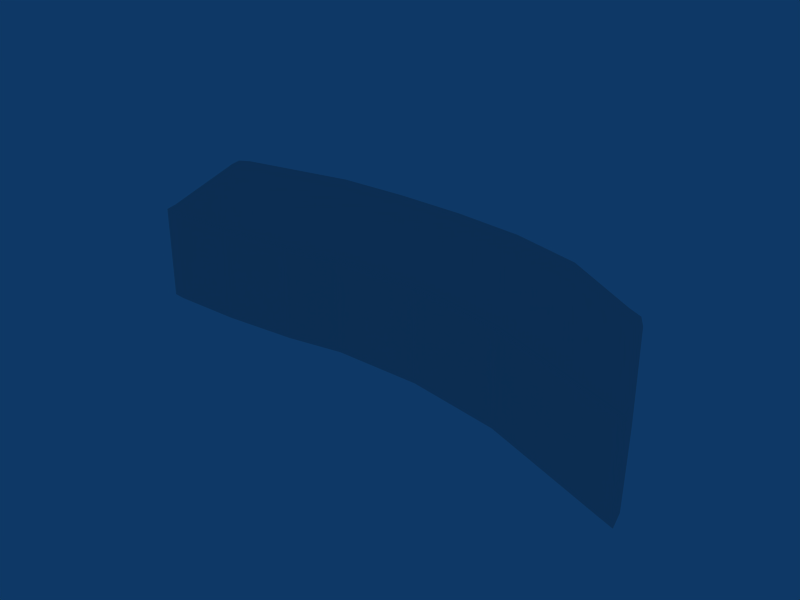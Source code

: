 # Source: Random.blend  (saved by Blender 2.49.2; exported with 4.5.12 LTS)
import bpy
from mathutils import Matrix  # noqa: F401  (used for matrix-valued properties, if any)

bpy.ops.wm.read_factory_settings(use_empty=True)
scene = bpy.context.scene
scene.name = 'Scene'

# ---- collections
col_collection_2 = bpy.data.collections.new('Collection 2'); scene.collection.children.link(col_collection_2)

# ---- world
world_world = bpy.data.worlds.new('World'); scene.world = world_world
world_world.color = (0.05656, 0.2208, 0.4)
world_world.use_sun_shadow = False
world_world.sun_shadow_jitter_overblur = 0.0
world_world.cycles.sampling_method = 'MANUAL'
world_world.cycles.sample_map_resolution = 256

# ---- meshes
me_cube_006 = bpy.data.meshes.new('Cube.006')
me_cube_006.from_pydata([(-3.501, 2.165, -0.4362), (2.741, 1.705, -0.4362), (-3.501, 2.165, 0.1735), (2.741, 1.705, 0.1735), (-3.501, -1.465, -0.4362), (3.105, -1.356, -0.4362), (-3.501, -1.465, 0.1735), (3.105, -1.356, 0.1735), (-3.501, 1.877, -0.4362), (-3.501, -1.177, -0.4362), (2.741, 1.417, -0.4362), (3.105, -1.068, -0.4362), (2.741, 1.417, 0.1735), (3.105, -1.068, 0.1735), (-3.501, -1.177, 0.1735), (-3.501, 1.877, 0.1735), (-3.501, 1.877, 0.1097), (-3.501, -1.177, 0.1097), (2.741, 1.417, 0.1097), (3.105, -1.068, 0.1097), (-1.94, 2.24, -0.4362), (-0.38, 2.222, -0.4362), (1.18, 2.086, -0.4362), (-1.94, 2.24, 0.1735), (-0.38, 2.222, 0.1735), (1.18, 2.086, 0.1735), (-1.94, -1.303, -0.4362), (-0.7559, -1.073, -0.4362), (1.108, -1.048, -0.4362), (-1.94, -1.303, 0.1735), (-0.7559, -1.073, 0.1735), (1.108, -1.048, 0.1735), (-1.94, 1.981, -0.4362), (-0.38, 1.941, -0.4362), (1.18, 1.828, -0.4362), (-1.94, -1.044, -0.4362), (-0.7559, -0.7924, -0.4362), (1.108, -0.7897, -0.4362), (1.18, 1.828, 0.1735), (-0.38, 1.941, 0.1735), (-1.94, 1.981, 0.1735), (1.108, -0.7897, 0.1735), (-0.7559, -0.7924, 0.1735), (-1.94, -1.044, 0.1735), (-1.94, 1.981, 0.1097), (-0.38, 1.941, 0.1097), (1.18, 1.828, 0.1097), (-1.94, -1.044, 0.1097), (-0.7559, -0.7924, 0.1097), (1.108, -0.7897, 0.1097), (5.78, -2.002, 0.1097), (4.712, 0.2771, 0.1097), (-5.019, -1.229, 0.1097), (-5.954, 1.335, 0.1097), (-5.954, 1.335, 0.1735), (-5.019, -1.229, 0.1735), (5.78, -2.002, 0.1735), (4.712, 0.2771, 0.1735), (5.78, -2.002, -0.4362), (4.712, 0.2771, -0.4362), (-5.019, -1.229, -0.4362), (-5.954, 1.335, -0.4362), (6.03, -2.002, 0.1735), (4.963, 0.2771, 0.1735), (6.03, -2.002, -0.4362), (4.963, 0.2771, -0.4362), (-5.278, -1.222, 0.173), (-6.187, 1.222, 0.173), (-5.278, -1.222, -0.4357), (-6.187, 1.222, -0.4357), (5.78, -2.29, 0.1735), (-4.954, -1.509, 0.1735), (5.78, -2.29, -0.4362), (-4.954, -1.509, -0.4362), (4.449, 0.7218, 0.1735), (-6.011, 1.618, 0.1735), (4.449, 0.7218, -0.4362), (-6.011, 1.618, -0.4362), (6.142, -2.413, 0.1735), (6.142, -2.413, -0.4362), (4.766, 0.5728, -0.4362), (4.766, 0.5728, 0.1735), (-5.216, -1.489, 0.173), (-5.216, -1.489, -0.4357), (-6.241, 1.491, -0.4357), (-6.241, 1.491, 0.173), (2.862, 0.5886, 0.1735), (2.983, -0.2399, 0.1735), (-3.501, -0.1592, 0.1735), (-3.501, 0.859, 0.1735), (-3.501, 0.859, 0.1097), (-3.501, -0.1592, 0.1097), (2.862, 0.5886, 0.1097), (2.983, -0.2399, 0.1097), (-1.94, 0.9727, 0.1735), (-1.94, -0.03586, 0.1735), (-0.5053, 1.03, 0.1735), (-0.6306, 0.1189, 0.1735), (1.156, 0.9553, 0.1735), (1.132, 0.08278, 0.1735), (-1.94, 0.9727, 0.1097), (-1.94, -0.03586, 0.1097), (-0.5053, 1.03, 0.1097), (-0.6306, 0.1189, 0.1097), (1.156, 0.9553, 0.1097), (1.132, 0.08278, 0.1097), (5.424, -1.242, 0.1097), (5.068, -0.4826, 0.1097), (-5.33, -0.374, 0.1097), (-5.642, 0.4807, 0.1097), (-5.642, 0.4807, 0.1735), (-5.33, -0.374, 0.1735), (5.424, -1.242, 0.1735), (5.068, -0.4826, 0.1735), (-5.581, -0.4074, -0.4357), (-5.884, 0.4075, -0.4357), (-5.581, -0.4074, 0.173), (-5.884, 0.4075, 0.173), (5.675, -1.242, 0.1735), (5.319, -0.4826, 0.1735), (5.675, -1.242, -0.4362), (5.319, -0.4826, -0.4362), (5.424, -1.242, -0.4362), (5.068, -0.4826, -0.4362)], [], [(20, 0, 2, 23), (23, 24, 21, 20), (24, 25, 22, 21), (25, 3, 1, 22), (4, 26, 29, 6), (26, 27, 30, 29), (27, 28, 31, 30), (28, 5, 7, 31), (10, 34, 22, 1), (34, 33, 21, 22), (33, 32, 20, 21), (0, 20, 32, 8), (5, 28, 37, 11), (28, 27, 36, 37), (27, 26, 35, 36), (26, 4, 9, 35), (15, 40, 23, 2), (40, 39, 24, 23), (39, 38, 25, 24), (38, 12, 3, 25), (6, 29, 43, 14), (29, 30, 42, 43), (30, 31, 41, 42), (31, 7, 13, 41), (8, 32, 44, 16), (32, 33, 45, 44), (33, 34, 46, 45), (34, 10, 18, 46), (11, 37, 49, 19), (37, 36, 48, 49), (36, 35, 47, 48), (35, 9, 17, 47), (18, 10, 59, 51), (11, 19, 50, 58), (17, 9, 60, 52), (8, 16, 53, 61), (15, 2, 75, 54), (6, 14, 55, 71), (13, 7, 70, 56), (3, 12, 57, 74), (5, 11, 58, 72), (10, 1, 76, 59), (9, 4, 73, 60), (0, 8, 61, 77), (7, 5, 72, 70), (4, 6, 71, 73), (1, 3, 74, 76), (2, 0, 77, 75), (85, 75, 77, 84), (74, 81, 80, 76), (83, 73, 71, 82), (72, 79, 78, 70), (67, 85, 84, 69), (68, 83, 82, 66), (81, 63, 65, 80), (62, 78, 79, 64), (77, 61, 69, 84), (60, 73, 83, 68), (80, 65, 59, 76), (64, 79, 72, 58), (74, 57, 63, 81), (56, 70, 78, 62), (85, 67, 54, 75), (66, 82, 71, 55), (43, 95, 88, 14), (95, 94, 89, 88), (94, 40, 15, 89), (42, 97, 95, 43), (97, 96, 94, 95), (96, 39, 40, 94), (41, 99, 97, 42), (99, 98, 96, 97), (98, 38, 39, 96), (13, 87, 99, 41), (87, 86, 98, 99), (86, 12, 38, 98), (44, 100, 90, 16), (100, 101, 91, 90), (101, 47, 17, 91), (45, 102, 100, 44), (102, 103, 101, 100), (103, 48, 47, 101), (46, 104, 102, 45), (104, 105, 103, 102), (105, 49, 48, 103), (18, 92, 104, 46), (92, 93, 105, 104), (93, 19, 49, 105), (19, 93, 106, 50), (93, 92, 107, 106), (92, 18, 51, 107), (16, 90, 109, 53), (90, 91, 108, 109), (91, 17, 52, 108), (14, 88, 111, 55), (88, 89, 110, 111), (89, 15, 54, 110), (12, 86, 113, 57), (86, 87, 112, 113), (87, 13, 56, 112), (69, 115, 117, 67), (115, 114, 116, 117), (114, 68, 66, 116), (63, 119, 121, 65), (119, 118, 120, 121), (118, 62, 64, 120), (65, 121, 123, 59), (121, 120, 122, 123), (120, 64, 58, 122), (57, 113, 119, 63), (113, 112, 118, 119), (112, 56, 62, 118), (67, 117, 110, 54), (117, 116, 111, 110), (116, 66, 55, 111), (59, 123, 107, 51), (123, 122, 106, 107), (122, 58, 50, 106)])
me_cube_006.use_remesh_preserve_volume = False
me_cube_006.use_remesh_preserve_attributes = False
me_cube_006.use_mirror_vertex_groups = False
me_cube_006.update()

# ---- objects
ob_cube_005 = bpy.data.objects.new('Cube.005', me_cube_006)

# ---- transforms, parenting, visibility, modifiers, constraints
ob_cube_005.location = (0.02255, 0.03207, -0.00383)
ob_cube_005.scale = (1.0, 1.0, 3.28)
ob_cube_005.lock_rotations_4d = False
ob_cube_005.empty_display_type = 'ARROWS'
ob_cube_005.lineart.crease_threshold = 0.0

# ---- collection membership
col_collection_2.objects.link(ob_cube_005)

# ---- scene / render settings (as saved in the file)
scene.frame_start = 1; scene.frame_end = 250; scene.frame_set(1)
scene.render.engine = 'BLENDER_EEVEE_NEXT'
scene.render.image_settings.file_format = 'JPEG'
scene.render.image_settings.color_mode = 'RGB'
scene.render.image_settings.compression = 90
scene.render.resolution_x = 800
scene.render.resolution_y = 600
scene.render.pixel_aspect_x = 100.0
scene.render.pixel_aspect_y = 100.0
scene.render.fps = 25
scene.render.dither_intensity = 0.0
scene.render.use_compositing = False
scene.render.use_sequencer = False
scene.render.bake_margin = 2
scene.render.bake_bias = 0.0
scene.render.use_stamp_time = False
scene.render.use_stamp_date = False
scene.render.use_stamp_frame = False
scene.render.use_stamp_camera = False
scene.render.use_stamp_scene = False
scene.render.use_stamp_filename = False
scene.render.use_stamp_render_time = False
scene.render.stamp_font_size = 0
scene.cycles.use_denoising = False
scene.cycles.samples = 10
scene.cycles.sampling_pattern = 'TABULATED_SOBOL'
scene.cycles.light_sampling_threshold = 0.0
scene.cycles.use_adaptive_sampling = False
scene.cycles.use_light_tree = False
scene.cycles.blur_glossy = 0.0
scene.cycles.volume_bounces = 1
scene.cycles.pixel_filter_type = 'GAUSSIAN'
scene.cycles.sample_clamp_indirect = 0.0
scene.view_settings.view_transform = 'Raw'
bpy.context.view_layer.update()

# ---- added for rendering (the .blend has no active camera): camera
cam_auto = bpy.data.cameras.new('AutoCamera')
cam_auto.lens = 50.0
cam_auto.sensor_width = 36.0
cam_auto.clip_end = 1000.0
ob_auto_camera = bpy.data.objects.new('AutoCamera', cam_auto)
scene.collection.objects.link(ob_auto_camera)
ob_auto_camera.location = (12.3512, -14.9084, 9.46803)
ob_auto_camera.rotation_euler = (1.09748, -7.21219e-08, 0.694738)
scene.camera = ob_auto_camera
bpy.context.view_layer.update()
